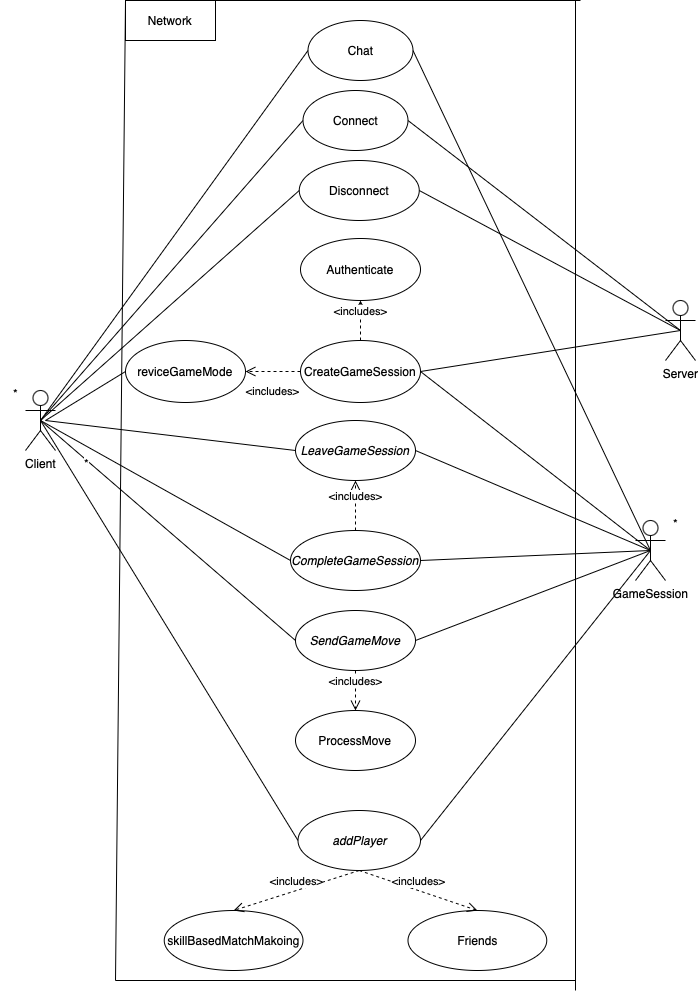

The diagram above was exported from draw.io. Its source (the exported page's mxGraphModel, read from the mxfile embedded in the PNG):
<mxGraphModel dx="813" dy="605" grid="1" gridSize="10" guides="1" tooltips="1" connect="1" arrows="1" fold="1" page="1" pageScale="1" pageWidth="850" pageHeight="1100" background="#ffffff" math="0" shadow="0">
  <root>
    <mxCell id="0" />
    <mxCell id="1" parent="0" />
    <mxCell id="X9vUZzgpB05BLOtwiHzo-2" value="Client" style="shape=umlActor;verticalLabelPosition=bottom;verticalAlign=top;html=1;outlineConnect=0;" parent="1" vertex="1">
      <mxGeometry x="50" y="450" width="30" height="60" as="geometry" />
    </mxCell>
    <mxCell id="X9vUZzgpB05BLOtwiHzo-4" value="Server" style="shape=umlActor;verticalLabelPosition=bottom;verticalAlign=top;html=1;outlineConnect=0;" parent="1" vertex="1">
      <mxGeometry x="690" y="360" width="30" height="60" as="geometry" />
    </mxCell>
    <mxCell id="X9vUZzgpB05BLOtwiHzo-5" value="GameSession" style="shape=umlActor;verticalLabelPosition=bottom;verticalAlign=top;html=1;outlineConnect=0;" parent="1" vertex="1">
      <mxGeometry x="660" y="580" width="30" height="60" as="geometry" />
    </mxCell>
    <mxCell id="X9vUZzgpB05BLOtwiHzo-6" value="Connect" style="ellipse;whiteSpace=wrap;html=1;" parent="1" vertex="1">
      <mxGeometry x="327.5" y="150" width="105" height="60" as="geometry" />
    </mxCell>
    <mxCell id="X9vUZzgpB05BLOtwiHzo-8" value="Disconnect" style="ellipse;whiteSpace=wrap;html=1;" parent="1" vertex="1">
      <mxGeometry x="323.75" y="220" width="120" height="60" as="geometry" />
    </mxCell>
    <mxCell id="X9vUZzgpB05BLOtwiHzo-9" value="" style="endArrow=none;html=1;rounded=0;exitX=0.5;exitY=0.5;exitDx=0;exitDy=0;exitPerimeter=0;entryX=0;entryY=0.5;entryDx=0;entryDy=0;" parent="1" source="X9vUZzgpB05BLOtwiHzo-2" target="X9vUZzgpB05BLOtwiHzo-6" edge="1">
      <mxGeometry width="50" height="50" relative="1" as="geometry">
        <mxPoint x="380" y="570" as="sourcePoint" />
        <mxPoint x="430" y="520" as="targetPoint" />
      </mxGeometry>
    </mxCell>
    <mxCell id="X9vUZzgpB05BLOtwiHzo-10" value="" style="endArrow=none;html=1;rounded=0;exitX=0.5;exitY=0.5;exitDx=0;exitDy=0;exitPerimeter=0;entryX=0;entryY=0.5;entryDx=0;entryDy=0;" parent="1" source="X9vUZzgpB05BLOtwiHzo-2" target="X9vUZzgpB05BLOtwiHzo-8" edge="1">
      <mxGeometry width="50" height="50" relative="1" as="geometry">
        <mxPoint x="380" y="570" as="sourcePoint" />
        <mxPoint x="430" y="520" as="targetPoint" />
      </mxGeometry>
    </mxCell>
    <mxCell id="X9vUZzgpB05BLOtwiHzo-11" value="" style="endArrow=none;html=1;rounded=0;entryX=1;entryY=0.5;entryDx=0;entryDy=0;exitX=0.5;exitY=0.5;exitDx=0;exitDy=0;exitPerimeter=0;" parent="1" source="X9vUZzgpB05BLOtwiHzo-4" target="X9vUZzgpB05BLOtwiHzo-6" edge="1">
      <mxGeometry width="50" height="50" relative="1" as="geometry">
        <mxPoint x="380" y="570" as="sourcePoint" />
        <mxPoint x="430" y="520" as="targetPoint" />
      </mxGeometry>
    </mxCell>
    <mxCell id="X9vUZzgpB05BLOtwiHzo-12" value="" style="endArrow=none;html=1;rounded=0;exitX=1;exitY=0.5;exitDx=0;exitDy=0;entryX=0.5;entryY=0.5;entryDx=0;entryDy=0;entryPerimeter=0;" parent="1" source="X9vUZzgpB05BLOtwiHzo-8" target="X9vUZzgpB05BLOtwiHzo-4" edge="1">
      <mxGeometry width="50" height="50" relative="1" as="geometry">
        <mxPoint x="380" y="570" as="sourcePoint" />
        <mxPoint x="430" y="520" as="targetPoint" />
      </mxGeometry>
    </mxCell>
    <mxCell id="X9vUZzgpB05BLOtwiHzo-13" value="&lt;i&gt;SendGameMove&lt;/i&gt;" style="ellipse;whiteSpace=wrap;html=1;" parent="1" vertex="1">
      <mxGeometry x="320" y="670" width="120" height="60" as="geometry" />
    </mxCell>
    <mxCell id="X9vUZzgpB05BLOtwiHzo-14" value="" style="endArrow=none;html=1;rounded=0;exitX=0.5;exitY=0.5;exitDx=0;exitDy=0;exitPerimeter=0;entryX=0;entryY=0.5;entryDx=0;entryDy=0;" parent="1" source="X9vUZzgpB05BLOtwiHzo-2" target="X9vUZzgpB05BLOtwiHzo-13" edge="1">
      <mxGeometry width="50" height="50" relative="1" as="geometry">
        <mxPoint x="380" y="570" as="sourcePoint" />
        <mxPoint x="430" y="520" as="targetPoint" />
      </mxGeometry>
    </mxCell>
    <mxCell id="X9vUZzgpB05BLOtwiHzo-42" value="*" style="edgeLabel;html=1;align=center;verticalAlign=middle;resizable=0;points=[];fontSize=12;" parent="X9vUZzgpB05BLOtwiHzo-14" vertex="1" connectable="0">
      <mxGeometry x="-0.7135" relative="1" as="geometry">
        <mxPoint x="9" y="11" as="offset" />
      </mxGeometry>
    </mxCell>
    <mxCell id="X9vUZzgpB05BLOtwiHzo-15" value="" style="endArrow=none;html=1;rounded=0;entryX=1;entryY=0.5;entryDx=0;entryDy=0;exitX=0.5;exitY=0.5;exitDx=0;exitDy=0;exitPerimeter=0;" parent="1" source="X9vUZzgpB05BLOtwiHzo-5" target="X9vUZzgpB05BLOtwiHzo-13" edge="1">
      <mxGeometry width="50" height="50" relative="1" as="geometry">
        <mxPoint x="380" y="570" as="sourcePoint" />
        <mxPoint x="430" y="520" as="targetPoint" />
      </mxGeometry>
    </mxCell>
    <mxCell id="X9vUZzgpB05BLOtwiHzo-17" value="CreateGameSession" style="ellipse;whiteSpace=wrap;html=1;" parent="1" vertex="1">
      <mxGeometry x="325" y="400" width="120" height="62" as="geometry" />
    </mxCell>
    <mxCell id="X9vUZzgpB05BLOtwiHzo-18" value="" style="endArrow=none;html=1;rounded=0;entryX=0.5;entryY=0.5;entryDx=0;entryDy=0;entryPerimeter=0;exitX=1;exitY=0.5;exitDx=0;exitDy=0;" parent="1" source="X9vUZzgpB05BLOtwiHzo-17" target="X9vUZzgpB05BLOtwiHzo-4" edge="1">
      <mxGeometry width="50" height="50" relative="1" as="geometry">
        <mxPoint x="380" y="570" as="sourcePoint" />
        <mxPoint x="430" y="520" as="targetPoint" />
      </mxGeometry>
    </mxCell>
    <mxCell id="X9vUZzgpB05BLOtwiHzo-19" value="" style="endArrow=none;html=1;rounded=0;entryX=1;entryY=0.5;entryDx=0;entryDy=0;exitX=0.5;exitY=0.5;exitDx=0;exitDy=0;exitPerimeter=0;" parent="1" source="X9vUZzgpB05BLOtwiHzo-5" target="X9vUZzgpB05BLOtwiHzo-17" edge="1">
      <mxGeometry width="50" height="50" relative="1" as="geometry">
        <mxPoint x="380" y="570" as="sourcePoint" />
        <mxPoint x="430" y="520" as="targetPoint" />
      </mxGeometry>
    </mxCell>
    <mxCell id="X9vUZzgpB05BLOtwiHzo-21" value="*" style="text;html=1;align=center;verticalAlign=middle;resizable=0;points=[];autosize=1;strokeColor=none;fillColor=none;" parent="1" vertex="1">
      <mxGeometry x="25" y="438" width="30" height="30" as="geometry" />
    </mxCell>
    <mxCell id="X9vUZzgpB05BLOtwiHzo-22" value="*" style="text;html=1;align=center;verticalAlign=middle;resizable=0;points=[];autosize=1;strokeColor=none;fillColor=none;" parent="1" vertex="1">
      <mxGeometry x="685" y="568" width="30" height="30" as="geometry" />
    </mxCell>
    <mxCell id="X9vUZzgpB05BLOtwiHzo-27" value="&lt;i&gt;addPlayer&lt;/i&gt;" style="ellipse;whiteSpace=wrap;html=1;" parent="1" vertex="1">
      <mxGeometry x="322.5" y="870" width="122.5" height="60" as="geometry" />
    </mxCell>
    <mxCell id="X9vUZzgpB05BLOtwiHzo-28" value="" style="endArrow=none;html=1;rounded=0;entryX=0.5;entryY=0.5;entryDx=0;entryDy=0;entryPerimeter=0;exitX=1;exitY=0.5;exitDx=0;exitDy=0;" parent="1" source="X9vUZzgpB05BLOtwiHzo-27" target="X9vUZzgpB05BLOtwiHzo-5" edge="1">
      <mxGeometry width="50" height="50" relative="1" as="geometry">
        <mxPoint x="330" y="510" as="sourcePoint" />
        <mxPoint x="380" y="460" as="targetPoint" />
      </mxGeometry>
    </mxCell>
    <mxCell id="X9vUZzgpB05BLOtwiHzo-29" value="" style="endArrow=none;html=1;rounded=0;entryX=0.5;entryY=0.5;entryDx=0;entryDy=0;entryPerimeter=0;exitX=0;exitY=0.5;exitDx=0;exitDy=0;" parent="1" source="X9vUZzgpB05BLOtwiHzo-27" target="X9vUZzgpB05BLOtwiHzo-2" edge="1">
      <mxGeometry width="50" height="50" relative="1" as="geometry">
        <mxPoint x="330" y="590" as="sourcePoint" />
        <mxPoint x="380" y="540" as="targetPoint" />
      </mxGeometry>
    </mxCell>
    <mxCell id="X9vUZzgpB05BLOtwiHzo-31" value="skillBasedMatchMakoing" style="ellipse;whiteSpace=wrap;html=1;" parent="1" vertex="1">
      <mxGeometry x="188.75" y="970" width="138.75" height="60" as="geometry" />
    </mxCell>
    <mxCell id="X9vUZzgpB05BLOtwiHzo-32" value="ProcessMove" style="ellipse;whiteSpace=wrap;html=1;" parent="1" vertex="1">
      <mxGeometry x="320" y="770" width="120" height="60" as="geometry" />
    </mxCell>
    <mxCell id="X9vUZzgpB05BLOtwiHzo-35" value="&amp;lt;includes&amp;gt;" style="html=1;verticalAlign=bottom;endArrow=open;dashed=1;endSize=8;curved=0;rounded=0;exitX=0.5;exitY=1;exitDx=0;exitDy=0;entryX=0.5;entryY=0;entryDx=0;entryDy=0;" parent="1" source="X9vUZzgpB05BLOtwiHzo-13" target="X9vUZzgpB05BLOtwiHzo-32" edge="1">
      <mxGeometry relative="1" as="geometry">
        <mxPoint x="400" y="640" as="sourcePoint" />
        <mxPoint x="320" y="640" as="targetPoint" />
        <mxPoint as="offset" />
      </mxGeometry>
    </mxCell>
    <mxCell id="X9vUZzgpB05BLOtwiHzo-36" value="" style="endArrow=none;html=1;rounded=0;" parent="1" edge="1">
      <mxGeometry width="50" height="50" relative="1" as="geometry">
        <mxPoint x="140" y="1040" as="sourcePoint" />
        <mxPoint x="150" y="60" as="targetPoint" />
      </mxGeometry>
    </mxCell>
    <mxCell id="X9vUZzgpB05BLOtwiHzo-37" value="" style="endArrow=none;html=1;rounded=0;" parent="1" edge="1">
      <mxGeometry width="50" height="50" relative="1" as="geometry">
        <mxPoint x="150" y="60" as="sourcePoint" />
        <mxPoint x="605" y="60" as="targetPoint" />
      </mxGeometry>
    </mxCell>
    <mxCell id="X9vUZzgpB05BLOtwiHzo-38" value="" style="endArrow=none;html=1;rounded=0;" parent="1" edge="1">
      <mxGeometry width="50" height="50" relative="1" as="geometry">
        <mxPoint x="140" y="1040" as="sourcePoint" />
        <mxPoint x="600" y="1040" as="targetPoint" />
      </mxGeometry>
    </mxCell>
    <mxCell id="X9vUZzgpB05BLOtwiHzo-39" value="" style="endArrow=none;html=1;rounded=0;" parent="1" edge="1">
      <mxGeometry width="50" height="50" relative="1" as="geometry">
        <mxPoint x="600" y="1050" as="sourcePoint" />
        <mxPoint x="600" y="60" as="targetPoint" />
      </mxGeometry>
    </mxCell>
    <mxCell id="X9vUZzgpB05BLOtwiHzo-40" value="Network" style="rounded=0;whiteSpace=wrap;html=1;" parent="1" vertex="1">
      <mxGeometry x="150" y="60" width="90" height="40" as="geometry" />
    </mxCell>
    <mxCell id="X9vUZzgpB05BLOtwiHzo-41" value="&amp;lt;includes&amp;gt;" style="html=1;verticalAlign=bottom;endArrow=open;dashed=1;endSize=8;curved=0;rounded=0;entryX=0.5;entryY=0;entryDx=0;entryDy=0;exitX=0.5;exitY=1;exitDx=0;exitDy=0;" parent="1" target="X9vUZzgpB05BLOtwiHzo-31" edge="1" source="X9vUZzgpB05BLOtwiHzo-27">
      <mxGeometry relative="1" as="geometry">
        <mxPoint x="384" y="770" as="sourcePoint" />
        <mxPoint x="240" y="660" as="targetPoint" />
      </mxGeometry>
    </mxCell>
    <mxCell id="NXTydwIrvpOPEl0QDZqO-1" value="Friends" style="ellipse;whiteSpace=wrap;html=1;" parent="1" vertex="1">
      <mxGeometry x="432.5" y="970" width="138.75" height="60" as="geometry" />
    </mxCell>
    <mxCell id="NXTydwIrvpOPEl0QDZqO-2" value="&amp;lt;includes&amp;gt;" style="html=1;verticalAlign=bottom;endArrow=open;dashed=1;endSize=8;curved=0;rounded=0;exitX=0.5;exitY=1;exitDx=0;exitDy=0;entryX=0.5;entryY=0;entryDx=0;entryDy=0;" parent="1" source="X9vUZzgpB05BLOtwiHzo-27" target="NXTydwIrvpOPEl0QDZqO-1" edge="1">
      <mxGeometry relative="1" as="geometry">
        <mxPoint x="289" y="860" as="sourcePoint" />
        <mxPoint x="560" y="790" as="targetPoint" />
      </mxGeometry>
    </mxCell>
    <mxCell id="NXTydwIrvpOPEl0QDZqO-3" value="Chat" style="ellipse;whiteSpace=wrap;html=1;" parent="1" vertex="1">
      <mxGeometry x="332.5" y="80" width="105" height="60" as="geometry" />
    </mxCell>
    <mxCell id="NXTydwIrvpOPEl0QDZqO-4" value="" style="endArrow=none;html=1;rounded=0;entryX=0;entryY=0.5;entryDx=0;entryDy=0;exitX=0.5;exitY=0.5;exitDx=0;exitDy=0;exitPerimeter=0;" parent="1" source="X9vUZzgpB05BLOtwiHzo-2" target="NXTydwIrvpOPEl0QDZqO-3" edge="1">
      <mxGeometry width="50" height="50" relative="1" as="geometry">
        <mxPoint x="280" y="360" as="sourcePoint" />
        <mxPoint x="330" y="310" as="targetPoint" />
      </mxGeometry>
    </mxCell>
    <mxCell id="NXTydwIrvpOPEl0QDZqO-7" value="" style="endArrow=none;html=1;rounded=0;entryX=1;entryY=0.5;entryDx=0;entryDy=0;exitX=0.5;exitY=0.5;exitDx=0;exitDy=0;exitPerimeter=0;" parent="1" source="X9vUZzgpB05BLOtwiHzo-5" target="NXTydwIrvpOPEl0QDZqO-3" edge="1">
      <mxGeometry width="50" height="50" relative="1" as="geometry">
        <mxPoint x="280" y="490" as="sourcePoint" />
        <mxPoint x="330" y="440" as="targetPoint" />
      </mxGeometry>
    </mxCell>
    <mxCell id="J6LPetUcMbZU-0y1R40y-1" value="&lt;i&gt;LeaveGameSession&lt;/i&gt;" style="ellipse;whiteSpace=wrap;html=1;" vertex="1" parent="1">
      <mxGeometry x="320" y="480" width="120" height="60" as="geometry" />
    </mxCell>
    <mxCell id="J6LPetUcMbZU-0y1R40y-3" value="&lt;i&gt;CompleteGameSession&lt;/i&gt;" style="ellipse;whiteSpace=wrap;html=1;" vertex="1" parent="1">
      <mxGeometry x="315" y="590" width="130" height="60" as="geometry" />
    </mxCell>
    <mxCell id="J6LPetUcMbZU-0y1R40y-4" value="" style="endArrow=none;html=1;rounded=0;entryX=0;entryY=0.5;entryDx=0;entryDy=0;" edge="1" parent="1" target="J6LPetUcMbZU-0y1R40y-1">
      <mxGeometry width="50" height="50" relative="1" as="geometry">
        <mxPoint x="70" y="480" as="sourcePoint" />
        <mxPoint x="370" y="640" as="targetPoint" />
      </mxGeometry>
    </mxCell>
    <mxCell id="J6LPetUcMbZU-0y1R40y-5" value="" style="endArrow=none;html=1;rounded=0;entryX=1;entryY=0.5;entryDx=0;entryDy=0;exitX=0.5;exitY=0.5;exitDx=0;exitDy=0;exitPerimeter=0;" edge="1" parent="1" source="X9vUZzgpB05BLOtwiHzo-5" target="J6LPetUcMbZU-0y1R40y-1">
      <mxGeometry width="50" height="50" relative="1" as="geometry">
        <mxPoint x="320" y="690" as="sourcePoint" />
        <mxPoint x="370" y="640" as="targetPoint" />
      </mxGeometry>
    </mxCell>
    <mxCell id="J6LPetUcMbZU-0y1R40y-6" value="" style="endArrow=none;html=1;rounded=0;entryX=0.5;entryY=0.5;entryDx=0;entryDy=0;entryPerimeter=0;exitX=1;exitY=0.5;exitDx=0;exitDy=0;" edge="1" parent="1" source="J6LPetUcMbZU-0y1R40y-3" target="X9vUZzgpB05BLOtwiHzo-5">
      <mxGeometry width="50" height="50" relative="1" as="geometry">
        <mxPoint x="320" y="670" as="sourcePoint" />
        <mxPoint x="370" y="620" as="targetPoint" />
      </mxGeometry>
    </mxCell>
    <mxCell id="J6LPetUcMbZU-0y1R40y-7" value="" style="endArrow=none;html=1;rounded=0;entryX=0;entryY=0.5;entryDx=0;entryDy=0;exitX=0.5;exitY=0.5;exitDx=0;exitDy=0;exitPerimeter=0;" edge="1" parent="1" source="X9vUZzgpB05BLOtwiHzo-2" target="J6LPetUcMbZU-0y1R40y-3">
      <mxGeometry width="50" height="50" relative="1" as="geometry">
        <mxPoint x="320" y="670" as="sourcePoint" />
        <mxPoint x="370" y="620" as="targetPoint" />
      </mxGeometry>
    </mxCell>
    <mxCell id="J6LPetUcMbZU-0y1R40y-9" value="Authenticate" style="ellipse;whiteSpace=wrap;html=1;" vertex="1" parent="1">
      <mxGeometry x="325" y="298" width="120" height="62" as="geometry" />
    </mxCell>
    <mxCell id="J6LPetUcMbZU-0y1R40y-11" value="&amp;lt;includes&amp;gt;" style="html=1;verticalAlign=bottom;endArrow=open;dashed=1;endSize=8;curved=0;rounded=0;exitX=0.5;exitY=0;exitDx=0;exitDy=0;entryX=0.5;entryY=1;entryDx=0;entryDy=0;" edge="1" parent="1" source="X9vUZzgpB05BLOtwiHzo-17" target="J6LPetUcMbZU-0y1R40y-9">
      <mxGeometry relative="1" as="geometry">
        <mxPoint x="545" y="590" as="sourcePoint" />
        <mxPoint x="440" y="390" as="targetPoint" />
      </mxGeometry>
    </mxCell>
    <mxCell id="J6LPetUcMbZU-0y1R40y-14" value="&amp;lt;includes&amp;gt;" style="html=1;verticalAlign=bottom;endArrow=open;dashed=1;endSize=8;curved=0;rounded=0;exitX=0.5;exitY=0;exitDx=0;exitDy=0;entryX=0.5;entryY=1;entryDx=0;entryDy=0;" edge="1" parent="1" source="J6LPetUcMbZU-0y1R40y-3" target="J6LPetUcMbZU-0y1R40y-1">
      <mxGeometry relative="1" as="geometry">
        <mxPoint x="395" y="430" as="sourcePoint" />
        <mxPoint x="395" y="392" as="targetPoint" />
      </mxGeometry>
    </mxCell>
    <mxCell id="J6LPetUcMbZU-0y1R40y-15" value="reviceGameMode" style="ellipse;whiteSpace=wrap;html=1;" vertex="1" parent="1">
      <mxGeometry x="150" y="400" width="120" height="62" as="geometry" />
    </mxCell>
    <mxCell id="J6LPetUcMbZU-0y1R40y-16" value="&amp;lt;includes&amp;gt;" style="html=1;verticalAlign=bottom;endArrow=open;dashed=1;endSize=8;curved=0;rounded=0;exitX=0;exitY=0.5;exitDx=0;exitDy=0;entryX=1;entryY=0.5;entryDx=0;entryDy=0;" edge="1" parent="1" source="X9vUZzgpB05BLOtwiHzo-17" target="J6LPetUcMbZU-0y1R40y-15">
      <mxGeometry x="0.04" y="29" relative="1" as="geometry">
        <mxPoint x="395" y="398" as="sourcePoint" />
        <mxPoint x="395" y="370" as="targetPoint" />
        <mxPoint as="offset" />
      </mxGeometry>
    </mxCell>
    <mxCell id="J6LPetUcMbZU-0y1R40y-17" value="" style="endArrow=none;html=1;rounded=0;entryX=0;entryY=0.5;entryDx=0;entryDy=0;" edge="1" parent="1" target="J6LPetUcMbZU-0y1R40y-15">
      <mxGeometry width="50" height="50" relative="1" as="geometry">
        <mxPoint x="70" y="480" as="sourcePoint" />
        <mxPoint x="350" y="400" as="targetPoint" />
      </mxGeometry>
    </mxCell>
  </root>
</mxGraphModel>